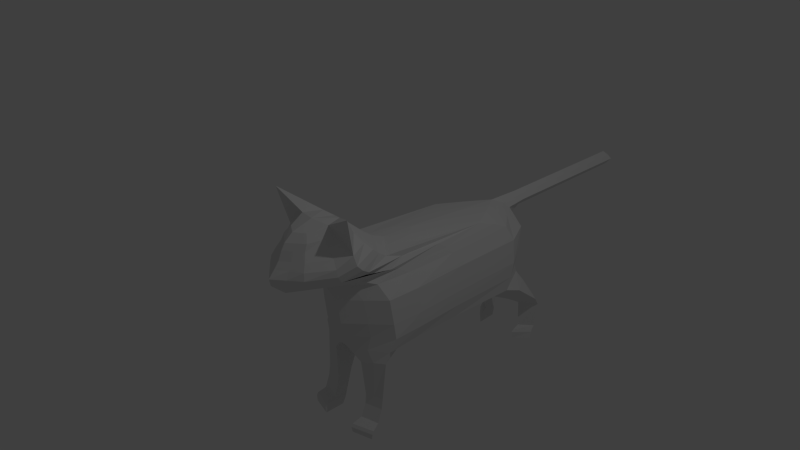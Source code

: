 # Source: gatinsky_V2.blend  (saved by Blender 2.76.0; exported with 4.5.12 LTS)
import bpy
from mathutils import Matrix  # noqa: F401  (used for matrix-valued properties, if any)

bpy.ops.wm.read_factory_settings(use_empty=True)
scene = bpy.context.scene
scene.name = 'Scene'

# ---- collections
col_collection_1 = bpy.data.collections.new('Collection 1'); scene.collection.children.link(col_collection_1)

# ---- materials (node trees are filled in below, after node groups)
mat_material = bpy.data.materials.new('Material')
mat_material.alpha_threshold = 0.0
mat_material.use_transparent_shadow = False
mat_material.roughness = 0.5

# ---- material node trees

# ---- world
world_material = bpy.data.worlds.new('Material'); scene.world = world_material
world_material.use_sun_shadow = False
world_material.sun_shadow_jitter_overblur = 0.0
world_material.cycles.sampling_method = 'MANUAL'
world_material.cycles.sample_map_resolution = 256

# ---- cameras
cam_camera = bpy.data.cameras.new('Camera')
cam_camera.clip_end = 100.0
cam_camera.lens = 35.0
cam_camera.sensor_width = 32.0
cam_camera.sensor_height = 18.0
cam_camera.ortho_scale = 7.314
cam_camera.dof.focus_distance = 0.0
cam_camera.dof.aperture_fstop = 128.0

# ---- lights
light_lamp = bpy.data.lights.new('Lamp', 'POINT')
light_lamp.transmission_factor = 0.0
light_lamp.cutoff_distance = 30.0
light_lamp.energy = 100.0
light_lamp.shadow_buffer_clip_start = 1.001
light_lamp.shadow_soft_size = 0.1
light_lamp.shadow_maximum_resolution = 0.006
light_lamp.use_absolute_resolution = True
light_lamp.cycles.use_multiple_importance_sampling = False

# ---- meshes
me_sphere = bpy.data.meshes.new('Sphere')
me_sphere.from_pydata([(0.1082, 2.759, -0.1851), (0.1549, -0.5228, 1.297), (0.4278, 1.683, 0.5543), (0.637, 2.204, -0.1852), (0.2472, -0.7677, 1.316), (0.4458, 0.8837, 0.5489), (0.6286, 1.101, -0.1852), (0.5762, 1.075, -0.597), (0.149, -1.018, 1.26), (0.3575, -0.6615, 0.5096), (0.6278, -0.1058, -0.1852), (0.588, -0.1535, -0.6039), (0.131, -0.5602, -0.1852), (0.05002, 2.762, 0.1761), (0.6067, 2.215, 0.1694), (0.6006, 1.093, 0.1694), (0.5914, -0.1387, 0.1694), (0.1225, -0.606, 0.1694), (0.4356, -0.254, 0.8761), (0.6259, -0.6696, 0.878), (0.3158, -1.215, 0.8761), (0.4057, -0.02095, 0.6874), (0.5622, -0.44, 0.6843), (0.3031, -1.198, 0.6788), (0.06339, -0.4358, -0.6073), (0.2503, 0.09736, -0.7716), (0.5738, -0.2128, -0.7596), (0.2521, -0.3569, -0.8122), (0.2769, -0.2692, -1.824), (0.5732, -0.4852, -1.823), (0.2769, -0.5673, -1.822), (0.284, -0.08896, -1.314), (0.2838, -0.3209, -1.316), (0.5461, -0.2555, -1.305), (0.2857, -0.1855, -1.653), (0.2856, -0.41, -1.651), (0.5489, -0.3482, -1.648), (0.2861, -0.3338, -1.467), (0.5453, -0.2781, -1.462), (0.2862, -0.1317, -1.469), (0.2693, -0.2334, -1.743), (0.2692, -0.5811, -1.741), (0.5854, -0.4854, -1.74), (0.2699, -0.5552, -1.699), (0.5824, -0.4622, -1.697), (0.27, -0.2175, -1.701), (0.1335, 2.665, 0.3693), (0.5174, 2.142, 0.3687), (0.5199, 1.056, 0.3688), (0.4443, -0.2027, 0.3687), (0.03296, -0.6936, 0.3685), (0.3954, 2.615, -0.1852), (0.1249, -0.4917, -0.404), (0.2192, 2.05, 0.5457), (0.4035, 2.619, 0.1695), (0.6284, 2.165, -0.4039), (0.2011, 0.2155, 0.684), (0.2824, 2.438, 0.3684), (0.1108, 2.708, -0.6046), (0.6116, 2.108, -0.6033), (0.348, 2.627, -0.596), (0.2262, 1.987, -0.7762), (0.2394, 2.774, -0.7578), (0.4219, 2.707, -0.7458), (0.5812, 2.438, -0.7543), (0.2893, 2.556, -1.08), (0.2968, 2.969, -1.07), (0.4471, 2.93, -1.073), (0.5771, 2.842, -1.076), (0.3038, 2.778, -1.222), (0.3102, 3.014, -1.212), (0.4404, 2.992, -1.216), (0.5529, 2.942, -1.22), (0.3161, 2.651, -1.818), (0.3189, 2.946, -1.81), (0.424, 2.923, -1.813), (0.5104, 2.853, -1.817), (0.3217, 2.777, -1.622), (0.5089, 2.93, -1.621), (0.3266, 2.998, -1.613), (0.4243, 2.977, -1.617), (0.3143, 2.641, -1.704), (0.3195, 2.972, -1.703), (0.4254, 2.94, -1.705), (0.517, 2.87, -1.708), (0.5115, 2.889, -1.674), (0.3187, 2.674, -1.672), (0.3237, 2.985, -1.667), (0.4244, 2.955, -1.67), (0.3052, -0.4422, 1.118), (0.6715, -0.833, 1.549), (0.2301, -1.117, 1.079), (0.6412, -0.08404, -0.404), (0.6469, 0.364, -0.1852), (0.5859, 0.3299, -0.584), (0.2154, -0.919, 1.258), (0.4667, 0.006135, 0.5079), (0.6129, 0.3409, 0.1694), (0.5204, -0.8967, 0.8768), (0.5064, -0.8138, 0.6698), (0.4917, 0.2898, 0.3687), (0.362, -0.8741, 1.103), (0.376, -0.3367, 0.9728), (0.6036, -0.7043, 1.024), (0.2833, -1.169, 0.9703), (0.6215, 1.088, -0.4038), (0.4529, -0.8778, 0.9825), (0.4663, -0.7363, 1.165), (0.4125, 0.2406, 0.5924), (0.6113, -0.5739, 0.7778), (0.4613, -0.3979, 0.5888), (0.4191, -0.1443, 0.7778), (0.3344, -1.229, 0.7776), (0.1113, 2.692, -0.404), (0.5298, -0.886, 0.7775), (0.217, -1.074, 1.169), (0.2891, -0.8973, 1.182), (0.3614, -0.7534, 1.204), (0.3691, 2.544, -0.4038), (0.6416, 0.3706, -0.4036), (2.128e-09, -0.4728, 1.26), (-0.1091, 2.759, -0.1851), (-0.1549, -0.5228, 1.297), (-0.4304, 1.695, 0.5489), (-0.6369, 2.204, -0.1852), (-0.2472, -0.7677, 1.316), (-0.448, 0.8882, 0.5433), (-0.6286, 1.101, -0.1852), (-0.5763, 1.075, -0.597), (-0.149, -1.018, 1.26), (-0.3573, -0.6617, 0.5095), (-0.6283, -0.1058, -0.1852), (2.128e-09, -1.111, 1.26), (9.919e-05, -1.271, 0.5029), (-0.1392, -0.5602, -0.1852), (-0.0684, -0.4358, -0.6073), (1.08e-09, -0.8229, 1.341), (-0.6037, 2.215, 0.1695), (-0.6005, 1.093, 0.1695), (-0.5921, -0.1387, 0.1694), (-0.1332, -0.6056, 0.1692), (1.313e-09, -0.02061, 0.8761), (-0.4356, -0.2613, 0.8761), (-0.6259, -0.6696, 0.878), (-0.3158, -1.215, 0.8761), (1.313e-09, -1.403, 0.8755), (2.594e-09, 0.3208, 0.6894), (-0.4057, -0.02375, 0.6874), (-0.5621, -0.4406, 0.6844), (-0.3031, -1.199, 0.6789), (1.771e-06, -1.468, 0.6788), (-0.0004263, 1.052, -0.7387), (-0.5814, -0.2292, -0.6039), (-0.2503, 0.09736, -0.7716), (-0.5738, -0.2128, -0.7596), (-0.2524, -0.3569, -0.8122), (-0.2769, -0.2692, -1.824), (-0.5732, -0.4852, -1.823), (-0.2769, -0.5673, -1.822), (-0.284, -0.08896, -1.314), (-0.2839, -0.3209, -1.316), (-0.5461, -0.2555, -1.305), (-0.2857, -0.1855, -1.653), (-0.2856, -0.41, -1.651), (-0.5489, -0.3482, -1.648), (-0.2861, -0.3338, -1.467), (-0.5453, -0.2781, -1.462), (-0.2862, -0.1317, -1.469), (-0.2693, -0.2334, -1.743), (-0.2692, -0.5811, -1.741), (-0.5854, -0.4854, -1.74), (-0.2699, -0.5552, -1.699), (-0.5824, -0.4622, -1.697), (-0.27, -0.2175, -1.701), (-0.5147, 2.128, 0.3741), (-0.5178, 1.052, 0.3739), (-0.4445, -0.2031, 0.3685), (-0.04671, -0.6736, 0.3595), (-0.3925, 2.615, -0.1852), (-0.3491, 2.627, -0.596), (-0.1282, -0.4917, -0.404), (-0.2207, 2.059, 0.5406), (-0.3622, 2.619, 0.1696), (-0.6284, 2.165, -0.4039), (-0.2011, 0.2155, 0.684), (-0.2779, 2.427, 0.3734), (-0.1125, 2.708, -0.6046), (-0.598, 2.101, -0.6033), (-0.2437, 1.987, -0.7762), (-0.257, 2.774, -0.7578), (-0.4393, 2.707, -0.7458), (-0.5987, 2.438, -0.7543), (-0.3079, 2.556, -1.08), (-0.3154, 2.969, -1.07), (-0.4657, 2.93, -1.073), (-0.5957, 2.842, -1.076), (-0.3223, 2.778, -1.222), (-0.3288, 3.014, -1.212), (-0.459, 2.992, -1.216), (-0.5715, 2.942, -1.22), (-0.3347, 2.651, -1.818), (-0.3375, 2.946, -1.81), (-0.4425, 2.923, -1.813), (-0.529, 2.853, -1.817), (-0.3403, 2.777, -1.622), (-0.5275, 2.93, -1.621), (-0.3452, 2.998, -1.613), (-0.4429, 2.977, -1.617), (-0.3329, 2.641, -1.704), (-0.3381, 2.972, -1.703), (-0.444, 2.94, -1.705), (-0.5355, 2.87, -1.708), (-0.5301, 2.889, -1.674), (-0.3373, 2.674, -1.672), (-0.3423, 2.985, -1.667), (-0.443, 2.955, -1.67), (1.313e-09, -0.258, 1.084), (-0.3052, -0.4425, 1.118), (-0.6715, -0.833, 1.549), (-0.2301, -1.117, 1.079), (1.313e-09, -1.284, 1.076), (-0.6414, -0.1023, -0.4104), (-0.6469, 0.364, -0.1852), (-0.586, 0.3299, -0.584), (-0.2154, -0.919, 1.258), (-0.4649, 0.05493, 0.4953), (-0.6129, 0.3408, 0.1694), (-0.5204, -0.8967, 0.8768), (-0.5054, -0.8444, 0.6757), (-0.493, 0.2859, 0.3705), (-0.362, -0.8741, 1.103), (1.313e-09, -0.129, 0.9703), (-0.376, -0.3367, 0.9728), (-0.6036, -0.7043, 1.024), (-0.2833, -1.169, 0.9703), (1.313e-09, -1.335, 0.9624), (-0.6215, 1.088, -0.4038), (-0.4529, -0.8778, 0.9825), (-0.4663, -0.7363, 1.165), (-0.4126, 0.2406, 0.5923), (1.313e-09, 0.1101, 0.7778), (-0.6113, -0.5739, 0.7778), (-0.4612, -0.3975, 0.5887), (-0.4191, -0.137, 0.7778), (-0.3344, -1.229, 0.7776), (1.313e-09, -1.49, 0.7776), (-0.1122, 2.692, -0.404), (-0.5297, -0.8865, 0.7776), (-0.217, -1.074, 1.169), (2.128e-09, -1.232, 1.161), (-0.2891, -0.8973, 1.182), (-0.3614, -0.7534, 1.204), (-0.3691, 2.544, -0.4038), (-0.6416, 0.3706, -0.4036), (-0.002517, 2.423, 0.527), (-0.1293, 2.659, 0.3739), (-0.04895, 2.762, 0.1761), (0.1249, 2.99, 0.3906), (-0.003865, 2.929, 0.5052), (0.0289, 2.989, 0.2758), (-0.1209, 2.988, 0.3941), (-0.03024, 2.989, 0.2759), (0.1215, 5.231, 0.3939), (-0.004959, 5.179, 0.504), (0.02943, 5.224, 0.2869), (-0.1164, 5.228, 0.3983), (-0.03074, 5.224, 0.287), (-4.412e-05, 0.7952, 0.6667), (0.3422, 0.6146, 0.6386), (0.1583, 0.6422, 0.6675), (-0.3423, 0.6148, 0.6385), (-0.1583, 0.6424, 0.6674), (0.07812, 2.579, 0.4531), (0.4726, 1.945, 0.4649), (0.4785, 0.9858, 0.4651), (0.3721, -0.407, 0.4618), (0.002127, -0.8334, 0.4617), (0.2488, 2.283, 0.459), (0.448, 0.1445, 0.4618), (0.0677, 2.958, 0.455), (0.06734, 5.203, 0.458), (-0.3618, -0.4475, 0.4607), (0.3794, -0.333, -0.1852), (0.07451, -1.065, 1.26), (0.1788, -0.9665, 0.5062), (0.357, -0.3723, 0.1694), (0.1579, -1.309, 0.8758), (0.1515, -1.333, 0.6788), (0.4129, -0.2849, -0.7859), (0.425, -0.5263, -1.823), (0.415, -0.2882, -1.311), (0.4173, -0.3791, -1.649), (0.4157, -0.306, -1.465), (0.4273, -0.5332, -1.741), (0.4262, -0.5087, -1.698), (0.2386, -0.4481, 0.3686), (0.3831, -0.2879, -0.404), (0.115, -1.2, 1.078), (0.1416, -1.252, 0.9663), (0.1672, -1.359, 0.7776), (0.1085, -1.153, 1.165), (0.3382, -0.3137, -0.6056), (0.1871, -0.6202, 0.4617), (-0.3838, -0.333, -0.1852), (-0.3626, -0.3721, 0.1693), (-0.4131, -0.2849, -0.7859), (-0.425, -0.5263, -1.823), (-0.415, -0.2882, -1.311), (-0.4173, -0.3791, -1.649), (-0.4157, -0.306, -1.465), (-0.4273, -0.5332, -1.741), (-0.4262, -0.5087, -1.698), (-0.2456, -0.4384, 0.364), (-0.3848, -0.297, -0.4072), (-0.3374, -0.3515, -0.6056), (-0.598, 2.101, -0.6033)], [(108, 239), (276, 281), (187, 315)], [(231, 216, 89, 102), (300, 115, 8, 283), (118, 113, 0, 51), (120, 136, 1), (105, 55, 3, 6), (274, 273, 2, 5), (1, 136, 4), (278, 274, 5, 96), (119, 105, 6, 93), (4, 136, 8, 95), (302, 275, 9, 284), (296, 92, 10, 282), (8, 136, 132, 283), (107, 90, 4, 117), (90, 89, 1, 4), (282, 10, 16, 285), (93, 6, 15, 97), (6, 3, 14, 15), (51, 0, 13, 54), (109, 111, 18, 19), (114, 109, 19, 98), (299, 112, 20, 286), (11, 94, 119, 92), (269, 267, 146, 56), (284, 9, 23, 287), (5, 2, 268, 21, 22, 108), (41, 40, 28, 30), (29, 289, 30, 28), (293, 41, 30, 289), (40, 42, 29, 28), (25, 26, 33, 31), (288, 27, 32, 290), (27, 25, 31, 32), (39, 38, 36, 34), (292, 37, 35, 291), (37, 39, 34, 35), (32, 31, 39, 37), (290, 32, 37, 292), (31, 33, 38, 39), (45, 44, 42, 40), (294, 43, 41, 293), (43, 45, 40, 41), (35, 34, 45, 43), (291, 35, 43, 294), (34, 36, 44, 45), (285, 16, 49, 295), (97, 15, 48, 100), (15, 14, 47, 48), (54, 13, 46, 57), (14, 54, 57, 47), (268, 269, 56, 21), (56, 146, 240, 111, 21), (3, 51, 54, 14), (55, 118, 51, 3), (273, 277, 53, 2), (94, 7, 105, 119), (62, 63, 67, 66), (68, 65, 69, 72), (63, 64, 68, 67), (64, 61, 65, 68), (61, 62, 66, 65), (84, 81, 73, 76), (65, 66, 70, 69), (66, 67, 71, 70), (67, 68, 72, 71), (74, 75, 76, 73), (81, 82, 74, 73), (82, 83, 75, 74), (83, 84, 76, 75), (71, 72, 78, 80), (70, 71, 80, 79), (69, 70, 79, 77), (72, 69, 77, 78), (88, 85, 84, 83), (87, 88, 83, 82), (86, 87, 82, 81), (85, 86, 81, 84), (78, 77, 86, 85), (77, 79, 87, 86), (79, 80, 88, 87), (80, 78, 85, 88), (18, 141, 231, 102), (103, 102, 89, 90), (103, 90, 107), (298, 104, 91, 297), (104, 106, 101, 91), (16, 97, 100, 49), (23, 9, 99), (112, 114, 98, 20), (10, 93, 97, 16), (115, 116, 95, 8), (92, 119, 93, 10), (275, 278, 96, 9), (20, 98, 106, 104), (240, 141, 18, 111), (286, 20, 104, 298), (98, 19, 103, 106), (19, 18, 102, 103), (106, 103, 107, 101), (116, 117, 4, 95), (23, 99, 114, 112), (22, 99, 110, 108), (108, 110, 96, 5), (287, 23, 112, 299), (99, 22, 109, 114), (22, 21, 111, 109), (101, 107, 117, 116), (91, 101, 116, 115), (297, 91, 115, 300), (89, 216, 120, 1), (231, 232, 217, 216), (249, 132, 129, 248), (252, 178, 121, 246), (120, 122, 136), (236, 127, 124, 183), (175, 126, 123, 174), (122, 125, 136), (229, 225, 126, 175), (253, 222, 127, 236), (125, 224, 129, 136), (276, 133, 130, 281, 176, 312, 177, 50), (313, 303, 131, 221), (129, 132, 136), (238, 251, 125, 218), (218, 125, 122, 217), (303, 304, 139, 131), (222, 226, 138, 127), (127, 138, 137, 124), (241, 143, 142, 243), (247, 227, 143, 241), (245, 145, 144, 244), (271, 184, 146, 267), (133, 150, 149, 130), (126, 239, 148, 147, 270, 123), (169, 158, 156, 168), (157, 156, 158, 306), (310, 306, 158, 169), (168, 156, 157, 170), (153, 159, 161, 154), (305, 307, 160, 155), (155, 160, 159, 153), (167, 162, 164, 166), (309, 308, 163, 165), (165, 163, 162, 167), (160, 165, 167, 159), (307, 309, 165, 160), (159, 167, 166, 161), (173, 168, 170, 172), (311, 310, 169, 171), (171, 169, 168, 173), (163, 171, 173, 162), (308, 311, 171, 163), (162, 173, 172, 164), (304, 312, 176, 139), (226, 229, 175, 138), (138, 175, 174, 137), (137, 174, 185, 182), (270, 147, 184, 271), (184, 147, 243, 240, 146), (124, 137, 182, 178), (183, 124, 178, 252), (174, 123, 181, 185), (223, 253, 236, 128), (189, 193, 194, 190), (195, 199, 196, 192), (190, 194, 195, 191), (191, 195, 192, 188), (188, 192, 193, 189), (211, 203, 200, 208), (192, 196, 197, 193), (193, 197, 198, 194), (194, 198, 199, 195), (201, 200, 203, 202), (208, 200, 201, 209), (209, 201, 202, 210), (210, 202, 203, 211), (198, 207, 205, 199), (197, 206, 207, 198), (196, 204, 206, 197), (199, 205, 204, 196), (215, 210, 211, 212), (214, 209, 210, 215), (213, 208, 209, 214), (212, 211, 208, 213), (205, 212, 213, 204), (204, 213, 214, 206), (206, 214, 215, 207), (207, 215, 212, 205), (142, 232, 231, 141), (233, 218, 217, 232), (233, 238, 218), (235, 220, 219, 234), (234, 219, 230, 237), (139, 176, 229, 226), (149, 228, 130), (244, 144, 227, 247), (131, 139, 226, 222), (248, 129, 224, 250), (221, 131, 222, 253), (176, 281, 130, 225, 229), (144, 234, 237, 227), (240, 243, 142, 141), (145, 235, 234, 144), (227, 237, 233, 143), (143, 233, 232, 142), (237, 230, 238, 233), (250, 224, 125, 251), (149, 244, 247, 228), (148, 239, 242, 228), (239, 126, 225, 242), (150, 245, 244, 149), (228, 247, 241, 148), (148, 241, 243, 147), (230, 250, 251, 238), (219, 248, 250, 230), (220, 249, 248, 219), (217, 122, 120, 216), (59, 7, 151), (7, 94, 11, 151), (24, 151, 25, 27), (301, 24, 27, 288), (151, 11, 26, 25), (59, 151, 61, 64), (151, 58, 62, 61), (58, 60, 63, 62), (60, 59, 64, 63), (301, 11, 92, 296), (59, 60, 118, 55), (7, 59, 55, 105), (60, 58, 113, 118), (187, 151, 128), (128, 151, 152, 223), (152, 221, 253, 223), (135, 155, 153, 151), (314, 305, 155, 135), (151, 153, 154, 152), (187, 191, 188, 151), (151, 188, 189, 186), (186, 189, 190, 179), (179, 190, 191, 187), (314, 313, 221, 152), (187, 183, 252, 179), (128, 236, 183, 187), (179, 252, 246, 186), (58, 151, 186), (113, 58, 186, 246), (0, 113, 246, 121), (279, 257, 262, 280), (255, 254, 258, 260), (256, 255, 260, 261), (263, 280, 262, 264, 266, 265), (261, 260, 265, 266), (257, 259, 264, 262), (259, 261, 266, 264), (260, 258, 263, 265), (123, 270, 271, 181), (2, 53, 269, 268), (130, 228, 242, 225), (9, 96, 99), (258, 279, 280, 263), (49, 100, 278, 275), (47, 57, 277, 273), (295, 49, 275, 302), (100, 48, 274, 278), (48, 47, 273, 274), (57, 46, 272, 277), (24, 135, 151), (180, 135, 24, 52), (12, 134, 180, 52), (17, 140, 134, 12), (50, 177, 140, 17), (277, 272, 254, 53), (185, 181, 254, 255), (178, 182, 256, 121), (182, 185, 255, 256), (272, 46, 257, 279), (256, 13, 0, 121), (13, 256, 261, 259), (46, 13, 259, 257), (181, 271, 267, 254), (53, 254, 267, 269), (254, 272, 279, 258), (50, 295, 302, 276), (24, 301, 296, 52), (11, 301, 288, 26), (220, 297, 300, 249), (150, 287, 299, 245), (145, 286, 298, 235), (235, 298, 297, 220), (17, 285, 295, 50), (36, 291, 294, 44), (44, 294, 293, 42), (33, 290, 292, 38), (38, 292, 291, 36), (26, 288, 290, 33), (42, 293, 289, 29), (133, 284, 287, 150), (245, 299, 286, 145), (12, 282, 285, 17), (52, 296, 282, 12), (276, 302, 284, 133), (249, 300, 283, 132), (135, 180, 313, 314), (152, 154, 305, 314), (140, 177, 312, 304), (164, 172, 311, 308), (172, 170, 310, 311), (161, 166, 309, 307), (166, 164, 308, 309), (154, 161, 307, 305), (170, 157, 306, 310), (134, 140, 304, 303), (180, 134, 303, 313)])
_uv = me_sphere.uv_layers.new(name='UVMap')
_uv.uv.foreach_set('vector', [0.217, 0.2635, 0.1963, 0.262, 0.1768, 0.2297, 0.1945, 0.22, 0.09721, 0.2348, 0.1114, 0.2258, 0.1172, 0.2399, 0.1132, 0.2442, 0.5637, 0.1503, 0.5905, 0.1443, 0.5973, 0.1686, 0.5659, 0.1703, 0.1691, 0.2607, 0.1387, 0.2566, 0.1652, 0.2458, 0.4296, 0.1193, 0.5261, 0.1486, 0.5254, 0.1661, 0.4234, 0.1408, 0.3901, 0.2072, 0.4929, 0.2227, 0.4641, 0.2279, 0.3751, 0.2146, 0.1652, 0.2458, 0.1387, 0.2566, 0.1486, 0.2328, 0.2895, 0.1741, 0.3901, 0.2072, 0.3751, 0.2146, 0.2676, 0.1734, 0.3618, 0.09422, 0.4296, 0.1193, 0.4234, 0.1408, 0.3512, 0.114, 0.1486, 0.2328, 0.1387, 0.2566, 0.1172, 0.2399, 0.1304, 0.2339, 0.1841, 0.1091, 0.2183, 0.1382, 0.1795, 0.1363, 0.1281, 0.117, 0.3009, 0.05438, 0.3229, 0.07526, 0.3091, 0.09055, 0.2813, 0.0678, 0.1172, 0.2399, 0.1387, 0.2566, 0.1057, 0.256, 0.1132, 0.2442, 0.1487, 0.2188, 0.1479, 0.2215, 0.1486, 0.2328, 0.1457, 0.2223, 0.1479, 0.2215, 0.1768, 0.2297, 0.1652, 0.2458, 0.1486, 0.2328, 0.2813, 0.0678, 0.3091, 0.09055, 0.2834, 0.1205, 0.2485, 0.09915, 0.3512, 0.114, 0.4234, 0.1408, 0.4116, 0.1759, 0.3316, 0.1479, 0.4234, 0.1408, 0.5254, 0.1661, 0.5212, 0.1972, 0.4116, 0.1759, 0.5659, 0.1703, 0.5973, 0.1686, 0.6022, 0.2111, 0.5619, 0.2033, 0.1796, 0.1881, 0.228, 0.2074, 0.2086, 0.2108, 0.1676, 0.1955, 0.1466, 0.1775, 0.1796, 0.1881, 0.1676, 0.1955, 0.1433, 0.1884, 0.06129, 0.1681, 0.09617, 0.1704, 0.09625, 0.1841, 0.067, 0.1883, 0.3268, 0.05875, 0.3663, 0.0757, 0.3618, 0.09422, 0.3229, 0.07526, 0.3386, 0.2496, 0.3564, 0.2718, 0.2915, 0.2662, 0.2799, 0.2366, 0.1281, 0.117, 0.1795, 0.1363, 0.09791, 0.1555, 0.06425, 0.1484, 0.3751, 0.2146, 0.4641, 0.2279, 0.3383, 0.2243, 0.2502, 0.2043, 0.1982, 0.1832, 0.291, 0.1985, 0.933, 0.3954, 0.9492, 0.346, 0.956, 0.2934, 0.9345, 0.3835, 0.9674, 0.4043, 0.9553, 0.3872, 0.9345, 0.3835, 0.956, 0.2934, 0.9512, 0.4029, 0.933, 0.3954, 0.9345, 0.3835, 0.9553, 0.3872, 0.9492, 0.346, 0.9645, 0.4142, 0.9674, 0.4043, 0.956, 0.2934, 0.969, 0.5866, 0.9208, 0.6633, 0.9308, 0.5035, 0.9366, 0.5097, 0.9208, 0.5923, 0.9537, 0.553, 0.9422, 0.492, 0.9371, 0.4943, 0.9537, 0.553, 0.969, 0.5866, 0.9366, 0.5097, 0.9422, 0.492, 0.9363, 0.474, 0.9398, 0.4709, 0.9482, 0.4402, 0.9378, 0.4342, 0.941, 0.4675, 0.942, 0.4625, 0.9411, 0.4268, 0.9459, 0.434, 0.942, 0.4625, 0.9363, 0.474, 0.9378, 0.4342, 0.9411, 0.4268, 0.9422, 0.492, 0.9366, 0.5097, 0.9363, 0.474, 0.942, 0.4625, 0.9371, 0.4943, 0.9422, 0.492, 0.942, 0.4625, 0.941, 0.4675, 0.9366, 0.5097, 0.9308, 0.5035, 0.9398, 0.4709, 0.9363, 0.474, 0.9432, 0.3953, 0.9592, 0.4245, 0.9645, 0.4142, 0.9492, 0.346, 0.9501, 0.4136, 0.9355, 0.406, 0.933, 0.3954, 0.9512, 0.4029, 0.9355, 0.406, 0.9432, 0.3953, 0.9492, 0.346, 0.933, 0.3954, 0.9411, 0.4268, 0.9378, 0.4342, 0.9432, 0.3953, 0.9355, 0.406, 0.9459, 0.434, 0.9411, 0.4268, 0.9355, 0.406, 0.9501, 0.4136, 0.9378, 0.4342, 0.9482, 0.4402, 0.9592, 0.4245, 0.9432, 0.3953, 0.2485, 0.09915, 0.2834, 0.1205, 0.2552, 0.1384, 0.2152, 0.1114, 0.3316, 0.1479, 0.4116, 0.1759, 0.4014, 0.1977, 0.3131, 0.1704, 0.4116, 0.1759, 0.5212, 0.1972, 0.513, 0.2158, 0.4014, 0.1977, 0.5619, 0.2033, 0.6022, 0.2111, 0.5816, 0.2344, 0.5487, 0.2301, 0.5212, 0.1972, 0.5619, 0.2033, 0.5487, 0.2301, 0.513, 0.2158, 0.3383, 0.2243, 0.3386, 0.2496, 0.2799, 0.2366, 0.2502, 0.2043, 0.2799, 0.2366, 0.2915, 0.2662, 0.2593, 0.2638, 0.228, 0.2074, 0.2502, 0.2043, 0.5254, 0.1661, 0.5659, 0.1703, 0.5619, 0.2033, 0.5212, 0.1972, 0.5261, 0.1486, 0.5637, 0.1503, 0.5659, 0.1703, 0.5254, 0.1661, 0.4929, 0.2227, 0.5314, 0.2418, 0.5054, 0.2502, 0.4641, 0.2279, 0.3663, 0.0757, 0.4354, 0.09988, 0.4296, 0.1193, 0.3618, 0.09422, 0.6658, 0.6033, 0.6117, 0.6679, 0.6682, 0.5688, 0.668, 0.5637, 0.6643, 0.5754, 0.6564, 0.5722, 0.6759, 0.5424, 0.6822, 0.5502, 0.6117, 0.6679, 0.6117, 0.5897, 0.6643, 0.5754, 0.6682, 0.5688, 0.6117, 0.5897, 0.6375, 0.537, 0.6564, 0.5722, 0.6643, 0.5754, 0.6375, 0.537, 0.6658, 0.6033, 0.668, 0.5637, 0.6564, 0.5722, 0.7331, 0.4094, 0.7897, 0.3333, 0.8127, 0.2934, 0.7457, 0.387, 0.6564, 0.5722, 0.668, 0.5637, 0.6735, 0.5417, 0.6759, 0.5424, 0.668, 0.5637, 0.6682, 0.5688, 0.6772, 0.5481, 0.6735, 0.5417, 0.6682, 0.5688, 0.6643, 0.5754, 0.6822, 0.5502, 0.6772, 0.5481, 0.7727, 0.4082, 0.7567, 0.4041, 0.7457, 0.387, 0.8127, 0.2934, 0.7897, 0.3333, 0.7601, 0.4328, 0.7727, 0.4082, 0.8127, 0.2934, 0.7601, 0.4328, 0.7445, 0.4269, 0.7567, 0.4041, 0.7727, 0.4082, 0.7445, 0.4269, 0.7331, 0.4094, 0.7457, 0.387, 0.7567, 0.4041, 0.6772, 0.5481, 0.6822, 0.5502, 0.7323, 0.4525, 0.7314, 0.4492, 0.6735, 0.5417, 0.6772, 0.5481, 0.7314, 0.4492, 0.7248, 0.4514, 0.6759, 0.5424, 0.6735, 0.5417, 0.7248, 0.4514, 0.7344, 0.4327, 0.6822, 0.5502, 0.6759, 0.5424, 0.7344, 0.4327, 0.7323, 0.4525, 0.7389, 0.4389, 0.7328, 0.4329, 0.7331, 0.4094, 0.7445, 0.4269, 0.7407, 0.4462, 0.7389, 0.4389, 0.7445, 0.4269, 0.7601, 0.4328, 0.7662, 0.3729, 0.7407, 0.4462, 0.7601, 0.4328, 0.7897, 0.3333, 0.7328, 0.4329, 0.7662, 0.3729, 0.7897, 0.3333, 0.7331, 0.4094, 0.7323, 0.4525, 0.7344, 0.4327, 0.7662, 0.3729, 0.7328, 0.4329, 0.7344, 0.4327, 0.7248, 0.4514, 0.7407, 0.4462, 0.7662, 0.3729, 0.7248, 0.4514, 0.7314, 0.4492, 0.7389, 0.4389, 0.7407, 0.4462, 0.7314, 0.4492, 0.7323, 0.4525, 0.7328, 0.4329, 0.7389, 0.4389, 0.2086, 0.2108, 0.2363, 0.2639, 0.217, 0.2635, 0.1945, 0.22, 0.1607, 0.2089, 0.1945, 0.22, 0.1768, 0.2297, 0.1479, 0.2215, 0.1607, 0.2089, 0.1479, 0.2215, 0.1487, 0.2188, 0.07519, 0.206, 0.0996, 0.1986, 0.1042, 0.2155, 0.08555, 0.2246, 0.0996, 0.1986, 0.1401, 0.2012, 0.1358, 0.2149, 0.1042, 0.2155, 0.2834, 0.1205, 0.3316, 0.1479, 0.3131, 0.1704, 0.2552, 0.1384, 0.09791, 0.1555, 0.1795, 0.1363, 0.1565, 0.165, 0.09617, 0.1704, 0.1466, 0.1775, 0.1433, 0.1884, 0.09625, 0.1841, 0.3091, 0.09055, 0.3512, 0.114, 0.3316, 0.1479, 0.2834, 0.1205, 0.1114, 0.2258, 0.1326, 0.2241, 0.1304, 0.2339, 0.1172, 0.2399, 0.3229, 0.07526, 0.3618, 0.09422, 0.3512, 0.114, 0.3091, 0.09055, 0.2183, 0.1382, 0.2895, 0.1741, 0.2676, 0.1734, 0.1795, 0.1363, 0.09625, 0.1841, 0.1433, 0.1884, 0.1401, 0.2012, 0.0996, 0.1986, 0.2593, 0.2638, 0.2363, 0.2639, 0.2086, 0.2108, 0.228, 0.2074, 0.067, 0.1883, 0.09625, 0.1841, 0.0996, 0.1986, 0.07519, 0.206, 0.1433, 0.1884, 0.1676, 0.1955, 0.1607, 0.2089, 0.1401, 0.2012, 0.1676, 0.1955, 0.2086, 0.2108, 0.1945, 0.22, 0.1607, 0.2089, 0.1401, 0.2012, 0.1607, 0.2089, 0.1487, 0.2188, 0.1358, 0.2149, 0.1326, 0.2241, 0.1457, 0.2223, 0.1486, 0.2328, 0.1304, 0.2339, 0.09791, 0.1555, 0.1565, 0.165, 0.1466, 0.1775, 0.09617, 0.1704, 0.1982, 0.1832, 0.1565, 0.165, 0.2107, 0.1694, 0.291, 0.1985, 0.291, 0.1985, 0.2107, 0.1694, 0.2676, 0.1734, 0.3751, 0.2146, 0.06425, 0.1484, 0.09791, 0.1555, 0.09617, 0.1704, 0.06129, 0.1681, 0.1565, 0.165, 0.1982, 0.1832, 0.1796, 0.1881, 0.1466, 0.1775, 0.1982, 0.1832, 0.2502, 0.2043, 0.228, 0.2074, 0.1796, 0.1881, 0.1358, 0.2149, 0.1487, 0.2188, 0.1457, 0.2223, 0.1326, 0.2241, 0.1042, 0.2155, 0.1358, 0.2149, 0.1326, 0.2241, 0.1114, 0.2258, 0.08555, 0.2246, 0.1042, 0.2155, 0.1114, 0.2258, 0.09721, 0.2348, 0.1768, 0.2297, 0.1963, 0.262, 0.1691, 0.2607, 0.1652, 0.2458, 0.2072, 0.294, 0.1821, 0.3364, 0.1648, 0.3255, 0.1865, 0.2941, 0.06599, 0.3093, 0.08855, 0.2988, 0.1052, 0.3148, 0.09939, 0.328, 0.5505, 0.4328, 0.554, 0.4101, 0.5897, 0.4101, 0.5818, 0.4403, 0.1589, 0.2934, 0.154, 0.3084, 0.1265, 0.2956, 0.406, 0.4526, 0.402, 0.4302, 0.5098, 0.4137, 0.5096, 0.4325, 0.3844, 0.3705, 0.3617, 0.3521, 0.4519, 0.345, 0.4977, 0.3612, 0.154, 0.3084, 0.1365, 0.3211, 0.1265, 0.2956, 0.2946, 0.3901, 0.2597, 0.3844, 0.3617, 0.3521, 0.3844, 0.3705, 0.3357, 0.4702, 0.3273, 0.4495, 0.402, 0.4302, 0.406, 0.4526, 0.1365, 0.3211, 0.1181, 0.3201, 0.1052, 0.3148, 0.1265, 0.2956, 0.121, 0.4636, 0.0536, 0.4391, 0.161, 0.417, 0.1936, 0.4175, 0.2351, 0.4167, 0.196, 0.4408, 0.1577, 0.4694, 0.1464, 0.4782, 0.2712, 0.5015, 0.2549, 0.4863, 0.2834, 0.468, 0.294, 0.4855, 0.1052, 0.3148, 0.08855, 0.2988, 0.1265, 0.2956, 0.1362, 0.3352, 0.1333, 0.3316, 0.1365, 0.3211, 0.1354, 0.3323, 0.1354, 0.3323, 0.1365, 0.3211, 0.154, 0.3084, 0.1648, 0.3255, 0.2549, 0.4863, 0.2262, 0.4543, 0.2614, 0.4365, 0.2834, 0.468, 0.3273, 0.4495, 0.3113, 0.414, 0.3934, 0.3937, 0.402, 0.4302, 0.402, 0.4302, 0.3934, 0.3937, 0.5068, 0.381, 0.5098, 0.4137, 0.1651, 0.3681, 0.1538, 0.3594, 0.1949, 0.3466, 0.2155, 0.3509, 0.1323, 0.3747, 0.1297, 0.3643, 0.1538, 0.3594, 0.1651, 0.3681, 0.0108, 0.3825, 0.02419, 0.3581, 0.08469, 0.3666, 0.08406, 0.379, 0.3276, 0.3143, 0.2684, 0.3242, 0.2815, 0.2952, 0.3467, 0.2934, 0.0536, 0.4391, 0.01891, 0.4042, 0.08461, 0.3926, 0.161, 0.417, 0.3617, 0.3521, 0.2777, 0.3615, 0.1828, 0.3759, 0.2367, 0.3549, 0.3257, 0.3393, 0.4519, 0.345, 0.1429, 0.6796, 0.148, 0.6687, 0.1777, 0.5809, 0.1555, 0.6291, 0.1091, 0.6688, 0.1777, 0.5809, 0.148, 0.6687, 0.1284, 0.6608, 0.1236, 0.6762, 0.1284, 0.6608, 0.148, 0.6687, 0.1429, 0.6796, 0.1555, 0.6291, 0.1777, 0.5809, 0.1091, 0.6688, 0.1063, 0.6787, 0.0108, 0.8224, 0.07913, 0.7745, 0.08735, 0.7723, 0.0108, 0.913, 0.04855, 0.8528, 0.08688, 0.7611, 0.08378, 0.7564, 0.04163, 0.8021, 0.04163, 0.8021, 0.08378, 0.7564, 0.07913, 0.7745, 0.0108, 0.8224, 0.09831, 0.7444, 0.1183, 0.7098, 0.1062, 0.7094, 0.09702, 0.7399, 0.09781, 0.7363, 0.1115, 0.7053, 0.1194, 0.7019, 0.09961, 0.7316, 0.09961, 0.7316, 0.1194, 0.7019, 0.1183, 0.7098, 0.09831, 0.7444, 0.08378, 0.7564, 0.09961, 0.7316, 0.09831, 0.7444, 0.07913, 0.7745, 0.08688, 0.7611, 0.09781, 0.7363, 0.09961, 0.7316, 0.08378, 0.7564, 0.07913, 0.7745, 0.09831, 0.7444, 0.09702, 0.7399, 0.08735, 0.7723, 0.1344, 0.674, 0.1555, 0.6291, 0.1063, 0.6787, 0.1053, 0.6903, 0.1187, 0.6859, 0.1236, 0.6762, 0.1429, 0.6796, 0.1352, 0.6872, 0.1352, 0.6872, 0.1429, 0.6796, 0.1555, 0.6291, 0.1344, 0.674, 0.1194, 0.7019, 0.1352, 0.6872, 0.1344, 0.674, 0.1183, 0.7098, 0.1115, 0.7053, 0.1187, 0.6859, 0.1352, 0.6872, 0.1194, 0.7019, 0.1183, 0.7098, 0.1344, 0.674, 0.1053, 0.6903, 0.1062, 0.7094, 0.2262, 0.4543, 0.196, 0.4408, 0.2351, 0.4167, 0.2614, 0.4365, 0.3113, 0.414, 0.2946, 0.3901, 0.3844, 0.3705, 0.3934, 0.3937, 0.3934, 0.3937, 0.3844, 0.3705, 0.4977, 0.3612, 0.5068, 0.381, 0.5068, 0.381, 0.4977, 0.3612, 0.5346, 0.3466, 0.5517, 0.3732, 0.3257, 0.3393, 0.2367, 0.3549, 0.2684, 0.3242, 0.3276, 0.3143, 0.2684, 0.3242, 0.2367, 0.3549, 0.2155, 0.3509, 0.2492, 0.2959, 0.2815, 0.2952, 0.5098, 0.4137, 0.5068, 0.381, 0.5517, 0.3732, 0.554, 0.4101, 0.5096, 0.4325, 0.5098, 0.4137, 0.554, 0.4101, 0.5505, 0.4328, 0.4977, 0.3612, 0.4519, 0.345, 0.4941, 0.3258, 0.5346, 0.3466, 0.3382, 0.489, 0.3357, 0.4702, 0.406, 0.4526, 0.4096, 0.4728, 0.8447, 0.6364, 0.8601, 0.5999, 0.8576, 0.6044, 0.8649, 0.7182, 0.8583, 0.612, 0.8532, 0.5815, 0.8624, 0.5773, 0.8668, 0.6126, 0.8649, 0.7182, 0.8576, 0.6044, 0.8583, 0.612, 0.8992, 0.648, 0.8992, 0.648, 0.8583, 0.612, 0.8668, 0.6126, 0.8992, 0.5894, 0.8992, 0.5894, 0.8668, 0.6126, 0.8601, 0.5999, 0.8447, 0.6364, 0.8694, 0.4326, 0.8679, 0.4069, 0.8488, 0.2934, 0.852, 0.3393, 0.8668, 0.6126, 0.8624, 0.5773, 0.8649, 0.5777, 0.8601, 0.5999, 0.8601, 0.5999, 0.8649, 0.5777, 0.8587, 0.5818, 0.8576, 0.6044, 0.8576, 0.6044, 0.8587, 0.5818, 0.8532, 0.5815, 0.8583, 0.612, 0.8343, 0.4141, 0.8488, 0.2934, 0.8679, 0.4069, 0.8505, 0.4175, 0.852, 0.3393, 0.8488, 0.2934, 0.8343, 0.4141, 0.8348, 0.4418, 0.8348, 0.4418, 0.8343, 0.4141, 0.8505, 0.4175, 0.8515, 0.4433, 0.8515, 0.4433, 0.8505, 0.4175, 0.8679, 0.4069, 0.8694, 0.4326, 0.8587, 0.5818, 0.8535, 0.4691, 0.8512, 0.4717, 0.8532, 0.5815, 0.8649, 0.5777, 0.8584, 0.474, 0.8535, 0.4691, 0.8587, 0.5818, 0.8624, 0.5773, 0.858, 0.453, 0.8584, 0.474, 0.8649, 0.5777, 0.8532, 0.5815, 0.8512, 0.4717, 0.858, 0.453, 0.8624, 0.5773, 0.8512, 0.4565, 0.8515, 0.4433, 0.8694, 0.4326, 0.8593, 0.4538, 0.8464, 0.4623, 0.8348, 0.4418, 0.8515, 0.4433, 0.8512, 0.4565, 0.8557, 0.3853, 0.852, 0.3393, 0.8348, 0.4418, 0.8464, 0.4623, 0.8593, 0.4538, 0.8694, 0.4326, 0.852, 0.3393, 0.8557, 0.3853, 0.8512, 0.4717, 0.8593, 0.4538, 0.8557, 0.3853, 0.858, 0.453, 0.858, 0.453, 0.8557, 0.3853, 0.8464, 0.4623, 0.8584, 0.474, 0.8584, 0.474, 0.8464, 0.4623, 0.8512, 0.4565, 0.8535, 0.4691, 0.8535, 0.4691, 0.8512, 0.4565, 0.8593, 0.4538, 0.8512, 0.4717, 0.1949, 0.3466, 0.1821, 0.3364, 0.2072, 0.294, 0.2264, 0.2947, 0.1477, 0.3456, 0.1354, 0.3323, 0.1648, 0.3255, 0.1821, 0.3364, 0.1477, 0.3456, 0.1362, 0.3352, 0.1354, 0.3323, 0.03757, 0.3394, 0.05191, 0.3211, 0.09235, 0.3376, 0.08812, 0.3534, 0.08812, 0.3534, 0.09235, 0.3376, 0.1233, 0.3387, 0.1271, 0.3521, 0.2614, 0.4365, 0.2351, 0.4167, 0.2946, 0.3901, 0.3113, 0.414, 0.08461, 0.3926, 0.1375, 0.3863, 0.161, 0.417, 0.08406, 0.379, 0.08469, 0.3666, 0.1297, 0.3643, 0.1323, 0.3747, 0.2834, 0.468, 0.2614, 0.4365, 0.3113, 0.414, 0.3273, 0.4495, 0.09939, 0.328, 0.1052, 0.3148, 0.1181, 0.3201, 0.1204, 0.3296, 0.294, 0.4855, 0.2834, 0.468, 0.3273, 0.4495, 0.3357, 0.4702, 0.2351, 0.4167, 0.1936, 0.4175, 0.161, 0.417, 0.2597, 0.3844, 0.2946, 0.3901, 0.08469, 0.3666, 0.08812, 0.3534, 0.1271, 0.3521, 0.1297, 0.3643, 0.2492, 0.2959, 0.2155, 0.3509, 0.1949, 0.3466, 0.2264, 0.2947, 0.02419, 0.3581, 0.03757, 0.3394, 0.08812, 0.3534, 0.08469, 0.3666, 0.1297, 0.3643, 0.1271, 0.3521, 0.1477, 0.3456, 0.1538, 0.3594, 0.1538, 0.3594, 0.1477, 0.3456, 0.1821, 0.3364, 0.1949, 0.3466, 0.1271, 0.3521, 0.1233, 0.3387, 0.1362, 0.3352, 0.1477, 0.3456, 0.1204, 0.3296, 0.1181, 0.3201, 0.1365, 0.3211, 0.1333, 0.3316, 0.08461, 0.3926, 0.08406, 0.379, 0.1323, 0.3747, 0.1375, 0.3863, 0.1828, 0.3759, 0.2777, 0.3615, 0.1938, 0.3922, 0.1375, 0.3863, 0.2777, 0.3615, 0.3617, 0.3521, 0.2597, 0.3844, 0.1938, 0.3922, 0.01891, 0.4042, 0.0108, 0.3825, 0.08406, 0.379, 0.08461, 0.3926, 0.1375, 0.3863, 0.1323, 0.3747, 0.1651, 0.3681, 0.1828, 0.3759, 0.1828, 0.3759, 0.1651, 0.3681, 0.2155, 0.3509, 0.2367, 0.3549, 0.1233, 0.3387, 0.1204, 0.3296, 0.1333, 0.3316, 0.1362, 0.3352, 0.09235, 0.3376, 0.09939, 0.328, 0.1204, 0.3296, 0.1233, 0.3387, 0.05191, 0.3211, 0.06599, 0.3093, 0.09939, 0.328, 0.09235, 0.3376, 0.1648, 0.3255, 0.154, 0.3084, 0.1589, 0.2934, 0.1865, 0.2941, 0.5255, 0.1334, 0.4354, 0.09988, 0.4536, 0.0448, 0.4354, 0.09988, 0.3663, 0.0757, 0.3268, 0.05875, 0.4536, 0.0448, 0.3109, 0.0108, 0.4536, 0.0448, 0.3566, 0.0378, 0.3246, 0.03033, 0.3133, 0.04039, 0.3109, 0.0108, 0.3246, 0.03033, 0.3262, 0.04019, 0.4536, 0.0448, 0.3268, 0.05875, 0.328, 0.05062, 0.3566, 0.0378, 0.5255, 0.1334, 0.4536, 0.0448, 0.5265, 0.09975, 0.5487, 0.1293, 0.4536, 0.0448, 0.5836, 0.1247, 0.5761, 0.1246, 0.5265, 0.09975, 0.5836, 0.1247, 0.5682, 0.1356, 0.5664, 0.1271, 0.5761, 0.1246, 0.5682, 0.1356, 0.5255, 0.1334, 0.5487, 0.1293, 0.5664, 0.1271, 0.3133, 0.04039, 0.3268, 0.05875, 0.3229, 0.07526, 0.3009, 0.05438, 0.5255, 0.1334, 0.5682, 0.1356, 0.5637, 0.1503, 0.5261, 0.1486, 0.4354, 0.09988, 0.5255, 0.1334, 0.5261, 0.1486, 0.4296, 0.1193, 0.5682, 0.1356, 0.5836, 0.1247, 0.5905, 0.1443, 0.5637, 0.1503, 0.5079, 0.4492, 0.4208, 0.531, 0.4096, 0.4728, 0.4096, 0.4728, 0.4208, 0.531, 0.2919, 0.5025, 0.3382, 0.489, 0.2919, 0.5025, 0.294, 0.4855, 0.3357, 0.4702, 0.3382, 0.489, 0.2741, 0.5441, 0.2912, 0.5277, 0.3233, 0.5247, 0.4208, 0.531, 0.2802, 0.5169, 0.2938, 0.5152, 0.2912, 0.5277, 0.2741, 0.5441, 0.4208, 0.531, 0.3233, 0.5247, 0.2953, 0.5102, 0.2919, 0.5025, 0.5079, 0.4492, 0.5323, 0.4557, 0.5051, 0.4827, 0.4208, 0.531, 0.4208, 0.531, 0.5051, 0.4827, 0.5603, 0.464, 0.5701, 0.4664, 0.5701, 0.4664, 0.5603, 0.464, 0.5504, 0.46, 0.5542, 0.4506, 0.5542, 0.4506, 0.5504, 0.46, 0.5323, 0.4557, 0.5079, 0.4492, 0.2802, 0.5169, 0.2712, 0.5015, 0.294, 0.4855, 0.2919, 0.5025, 0.5079, 0.4492, 0.5096, 0.4325, 0.5505, 0.4328, 0.5542, 0.4506, 0.4096, 0.4728, 0.406, 0.4526, 0.5096, 0.4325, 0.5079, 0.4492, 0.5542, 0.4506, 0.5505, 0.4328, 0.5818, 0.4403, 0.5701, 0.4664, 0.5836, 0.1247, 0.4536, 0.0448, 0.599, 0.1105, 0.5905, 0.1443, 0.5836, 0.1247, 0.599, 0.1105, 0.6141, 0.1339, 0.5973, 0.1686, 0.5905, 0.1443, 0.6141, 0.1339, 0.6226, 0.1643, 0.06921, 0.9453, 0.07276, 0.9507, 0.65, 0.9851, 0.6411, 0.9784, 0.05179, 0.9572, 0.0108, 0.9445, 0.06626, 0.9394, 0.07513, 0.9471, 0.06924, 0.9572, 0.05179, 0.9572, 0.07513, 0.9471, 0.07469, 0.9533, 0.6321, 0.9746, 0.6411, 0.9784, 0.65, 0.9851, 0.6427, 0.9819, 0.6393, 0.9892, 0.6367, 0.9845, 0.07469, 0.9533, 0.07513, 0.9471, 0.6367, 0.9845, 0.6393, 0.9892, 0.07276, 0.9507, 0.07419, 0.9457, 0.6427, 0.9819, 0.65, 0.9851, 0.07419, 0.9457, 0.07469, 0.9533, 0.6393, 0.9892, 0.6427, 0.9819, 0.07513, 0.9471, 0.06626, 0.9394, 0.6321, 0.9746, 0.6367, 0.9845, 0.4519, 0.345, 0.3257, 0.3393, 0.3276, 0.3143, 0.4941, 0.3258, 0.4641, 0.2279, 0.5054, 0.2502, 0.3386, 0.2496, 0.3383, 0.2243, 0.161, 0.417, 0.1375, 0.3863, 0.1938, 0.3922, 0.2597, 0.3844, 0.1795, 0.1363, 0.2676, 0.1734, 0.1565, 0.165, 0.06626, 0.9394, 0.06921, 0.9453, 0.6411, 0.9784, 0.6321, 0.9746, 0.2552, 0.1384, 0.3131, 0.1704, 0.2895, 0.1741, 0.2183, 0.1382, 0.513, 0.2158, 0.5487, 0.2301, 0.5314, 0.2418, 0.4929, 0.2227, 0.2152, 0.1114, 0.2552, 0.1384, 0.2183, 0.1382, 0.1841, 0.1091, 0.3131, 0.1704, 0.4014, 0.1977, 0.3901, 0.2072, 0.2895, 0.1741, 0.4014, 0.1977, 0.513, 0.2158, 0.4929, 0.2227, 0.3901, 0.2072, 0.5487, 0.2301, 0.5816, 0.2344, 0.5725, 0.2524, 0.5314, 0.2418, 0.2715, 0.5593, 0.2741, 0.5441, 0.4208, 0.531, 0.2517, 0.5282, 0.2741, 0.5441, 0.2715, 0.5593, 0.2391, 0.5593, 0.2072, 0.5446, 0.2271, 0.5133, 0.2517, 0.5282, 0.2391, 0.5593, 0.1649, 0.5111, 0.1901, 0.4816, 0.2271, 0.5133, 0.2072, 0.5446, 0.1464, 0.4782, 0.1577, 0.4694, 0.1901, 0.4816, 0.1649, 0.5111, 0.5314, 0.2418, 0.5725, 0.2524, 0.5523, 0.2718, 0.5054, 0.2502, 0.5346, 0.3466, 0.4941, 0.3258, 0.5409, 0.3085, 0.5675, 0.3403, 0.554, 0.4101, 0.5517, 0.3732, 0.5901, 0.3633, 0.5897, 0.4101, 0.5517, 0.3732, 0.5346, 0.3466, 0.5675, 0.3403, 0.5901, 0.3633, 0.04038, 0.9346, 0.06006, 0.9376, 0.07276, 0.9507, 0.06921, 0.9453, 0.6161, 0.2105, 0.6022, 0.2111, 0.5973, 0.1686, 0.6226, 0.1643, 0.07243, 0.9448, 0.06924, 0.9572, 0.07469, 0.9533, 0.07419, 0.9457, 0.06006, 0.9376, 0.07243, 0.9448, 0.07419, 0.9457, 0.07276, 0.9507, 0.4941, 0.3258, 0.3276, 0.3143, 0.3467, 0.2934, 0.5409, 0.3085, 0.5054, 0.2502, 0.5523, 0.2718, 0.3564, 0.2718, 0.3386, 0.2496, 0.0108, 0.9445, 0.04038, 0.9346, 0.06921, 0.9453, 0.06626, 0.9394, 0.1756, 0.07862, 0.2152, 0.1114, 0.1841, 0.1091, 0.1449, 0.08185, 0.3109, 0.0108, 0.3133, 0.04039, 0.3009, 0.05438, 0.2828, 0.02174, 0.3268, 0.05875, 0.3133, 0.04039, 0.3262, 0.04019, 0.328, 0.05062, 0.06259, 0.2383, 0.08555, 0.2246, 0.09721, 0.2348, 0.07976, 0.2493, 0.02134, 0.1399, 0.06425, 0.1484, 0.06129, 0.1681, 0.0108, 0.1658, 0.02718, 0.1965, 0.067, 0.1883, 0.07519, 0.206, 0.04387, 0.2182, 0.04387, 0.2182, 0.07519, 0.206, 0.08555, 0.2246, 0.06259, 0.2383, 0.2124, 0.06804, 0.2485, 0.09915, 0.2152, 0.1114, 0.1756, 0.07862, 0.9482, 0.4402, 0.9459, 0.434, 0.9501, 0.4136, 0.9592, 0.4245, 0.9592, 0.4245, 0.9501, 0.4136, 0.9512, 0.4029, 0.9645, 0.4142, 0.9308, 0.5035, 0.9371, 0.4943, 0.941, 0.4675, 0.9398, 0.4709, 0.9398, 0.4709, 0.941, 0.4675, 0.9459, 0.434, 0.9482, 0.4402, 0.9208, 0.6633, 0.9208, 0.5923, 0.9371, 0.4943, 0.9308, 0.5035, 0.9645, 0.4142, 0.9512, 0.4029, 0.9553, 0.3872, 0.9674, 0.4043, 0.06482, 0.1021, 0.1281, 0.117, 0.06425, 0.1484, 0.02134, 0.1399, 0.0108, 0.1658, 0.06129, 0.1681, 0.067, 0.1883, 0.02718, 0.1965, 0.2528, 0.03554, 0.2813, 0.0678, 0.2485, 0.09915, 0.2124, 0.06804, 0.2828, 0.02174, 0.3009, 0.05438, 0.2813, 0.0678, 0.2528, 0.03554, 0.1449, 0.08185, 0.1841, 0.1091, 0.1281, 0.117, 0.06482, 0.1021, 0.07976, 0.2493, 0.09721, 0.2348, 0.1132, 0.2442, 0.1057, 0.256, 0.2741, 0.5441, 0.2517, 0.5282, 0.2712, 0.5015, 0.2802, 0.5169, 0.2919, 0.5025, 0.2953, 0.5102, 0.2938, 0.5152, 0.2802, 0.5169, 0.1901, 0.4816, 0.1577, 0.4694, 0.196, 0.4408, 0.2262, 0.4543, 0.1062, 0.7094, 0.1053, 0.6903, 0.1187, 0.6859, 0.1115, 0.7053, 0.1053, 0.6903, 0.1063, 0.6787, 0.1236, 0.6762, 0.1187, 0.6859, 0.08735, 0.7723, 0.09702, 0.7399, 0.09781, 0.7363, 0.08688, 0.7611, 0.09702, 0.7399, 0.1062, 0.7094, 0.1115, 0.7053, 0.09781, 0.7363, 0.0108, 0.913, 0.08735, 0.7723, 0.08688, 0.7611, 0.04855, 0.8528, 0.1063, 0.6787, 0.1091, 0.6688, 0.1284, 0.6608, 0.1236, 0.6762, 0.2271, 0.5133, 0.1901, 0.4816, 0.2262, 0.4543, 0.2549, 0.4863, 0.2517, 0.5282, 0.2271, 0.5133, 0.2549, 0.4863, 0.2712, 0.5015])
me_sphere.materials.append(mat_material)
me_sphere.use_remesh_preserve_volume = False
me_sphere.use_remesh_preserve_attributes = False
me_sphere.use_mirror_vertex_groups = False
me_sphere.update()
arm_armature_001 = bpy.data.armatures.new('Armature.001')  # bones are not reproduced

# ---- objects
ob_armature = bpy.data.objects.new('Armature', arm_armature_001)
ob_sphere = bpy.data.objects.new('Sphere', me_sphere)
ob_lamp = bpy.data.objects.new('Lamp', light_lamp)
ob_camera = bpy.data.objects.new('Camera', cam_camera)

# ---- transforms, parenting, visibility, modifiers, constraints
ob_armature.location = (0.0002063, 2.181, -0.1827)
ob_armature.rotation_euler = (-4.119, -2.191e-16, 2.578e-16)
ob_armature.lineart.crease_threshold = 0.0
ob_sphere.parent = ob_armature
ob_sphere.matrix_parent_inverse = Matrix(((1.0, 0.0, 0.0, -0.0002063), (-3.76e-17, -0.5589, 0.8292, 1.371), (3.363e-16, -0.8292, -0.5589, 1.706), (0.0, 0.0, 0.0, 1.0)))
ob_sphere.location = (-4.768e-07, -0.1319, -0.4985)
ob_sphere.lineart.crease_threshold = 0.0
_vg = ob_sphere.vertex_groups.new(name='Bone')
_vg = ob_sphere.vertex_groups.new(name='Bone.001')
for _i, _w in zip([2, 5, 6, 15, 47, 48, 53, 57, 123, 126, 127, 138, 174, 175, 181, 185, 254, 267, 268, 269, 270, 271, 273, 274, 277], [0.5146, 0.1933, 0.02483, 0.08234, 0.1855, 0.1515, 0.6386, 0.01459, 0.5353, 0.1957, 0.02986, 0.08814, 0.1626, 0.1668, 0.67, 0.04039, 0.1336, 0.05989, 0.1074, 0.01917, 0.1087, 0.01854, 0.4367, 0.1787, 0.1401]): _vg.add([_i], _w, 'REPLACE')
_vg = ob_sphere.vertex_groups.new(name='Bone.002')
for _i, _w in zip([2, 5, 6, 7, 15, 18, 21, 25, 47, 48, 53, 55, 56, 59, 61, 93, 94, 96, 97, 100, 105, 108, 111, 119, 123, 126, 127, 128, 138, 142, 147, 151, 153, 174, 175, 181, 183, 184, 187, 188, 222, 223, 225, 226, 229, 236, 239, 243, 253, 267, 268, 269, 270, 271, 273, 274, 278], [0.2295, 0.3006, 0.6073, 0.5526, 0.644, 0.01213, 0.1006, 0.06882, 0.01328, 0.5818, 0.08779, 0.007482, 0.05408, 0.05296, 0.1601, 0.1371, 0.2098, 0.05457, 0.1137, 0.1006, 0.576, 0.1626, 0.05564, 0.172, 0.2197, 0.3018, 0.607, 0.553, 0.6421, 0.008744, 0.1044, 0.51, 0.06456, 0.02215, 0.5749, 0.0789, 0.01125, 0.05515, 0.05601, 0.1548, 0.1404, 0.2252, 0.07175, 0.1113, 0.08735, 0.5763, 0.1644, 0.05445, 0.1804, 0.736, 0.1539, 0.2521, 0.1527, 0.2519, 0.1194, 0.4802, 0.0635]): _vg.add([_i], _w, 'REPLACE')
_vg = ob_sphere.vertex_groups.new(name='Bone.003')
for _i, _w in zip([2, 5, 15, 18, 21, 22, 48, 49, 56, 96, 97, 100, 102, 108, 109, 110, 111, 123, 126, 127, 138, 141, 142, 146, 147, 148, 175, 176, 184, 216, 225, 226, 229, 231, 232, 239, 240, 241, 242, 243, 267, 268, 269, 270, 271, 273, 274, 275, 278, 281], [0.1186, 0.213, 0.05021, 0.09432, 0.3763, 0.08763, 0.09594, 0.01868, 0.7008, 0.1683, 0.03594, 0.09363, 0.04908, 0.3462, 0.02002, 0.09619, 0.1743, 0.1114, 0.2088, 0.0001372, 0.05263, 0.1352, 0.1091, 0.856, 0.3742, 0.0761, 0.1018, 0.01984, 0.7007, 0.02527, 0.173, 0.05265, 0.1161, 0.07339, 0.0574, 0.3511, 0.2578, 0.01367, 0.06294, 0.2093, 0.1945, 0.4418, 0.6432, 0.4411, 0.6424, 0.03865, 0.1448, 0.04175, 0.1346, 0.0223]): _vg.add([_i], _w, 'REPLACE')
_vg = ob_sphere.vertex_groups.new(name='Bone.004')
for _i, _w in zip([5, 9, 12, 17, 18, 19, 21, 22, 49, 50, 52, 56, 89, 96, 98, 99, 100, 102, 108, 109, 110, 111, 114, 120, 126, 130, 134, 140, 141, 142, 143, 146, 147, 148, 176, 177, 180, 184, 216, 217, 225, 227, 228, 229, 231, 232, 239, 240, 241, 242, 243, 247, 268, 270, 275, 276, 278, 281, 284, 285, 295, 302, 304, 312], [0.01425, 0.1528, 0.09568, 0.3511, 0.1962, 0.05093, 0.1293, 0.1985, 0.08099, 0.4276, 0.01938, 0.08166, 0.01233, 0.1291, 0.0009499, 0.0725, 0.03739, 0.1302, 0.08893, 0.1043, 0.2575, 0.2998, 0.02972, 0.05243, 0.01626, 0.2453, 0.0896, 0.3495, 0.6377, 0.1715, 0.06727, 0.0961, 0.1364, 0.2157, 0.1321, 0.4135, 0.0126, 0.08381, 0.2715, 0.00843, 0.1292, 0.01829, 0.08761, 0.01061, 0.5549, 0.1213, 0.09312, 0.6339, 0.1223, 0.2992, 0.2594, 0.05354, 0.05479, 0.05749, 0.2517, 0.1586, 0.07683, 0.3304, 0.06976, 0.1076, 0.4155, 0.2064, 0.0733, 0.4706]): _vg.add([_i], _w, 'REPLACE')
_vg = ob_sphere.vertex_groups.new(name='Bone.005')
for _i, _w in zip([1, 8, 9, 12, 17, 18, 19, 20, 21, 22, 23, 49, 50, 52, 89, 91, 95, 96, 98, 99, 101, 102, 103, 104, 106, 108, 109, 110, 111, 112, 114, 115, 116, 120, 122, 129, 130, 132, 133, 134, 140, 141, 142, 143, 144, 145, 147, 148, 149, 150, 176, 177, 180, 216, 217, 219, 220, 224, 225, 227, 228, 230, 231, 232, 233, 234, 235, 237, 239, 240, 241, 242, 243, 244, 245, 247, 248, 249, 250, 268, 270, 275, 276, 281, 283, 284, 285, 286, 287, 295, 297, 298, 299, 300, 302, 304, 312], [0.007256, 0.06835, 0.5128, 0.08177, 0.3073, 0.3074, 0.1214, 0.3576, 0.07044, 0.2359, 0.3771, 0.06982, 0.3847, 0.008816, 0.07248, 0.1873, 0.02962, 0.05198, 0.1469, 0.3134, 0.02643, 0.3174, 0.05217, 0.3227, 0.08854, 0.02347, 0.1997, 0.1517, 0.1697, 0.3549, 0.2072, 0.1284, 0.0148, 0.0584, 0.006088, 0.05541, 0.4775, 0.1194, 0.3893, 0.07462, 0.2932, 0.08946, 0.3254, 0.1423, 0.3495, 0.3341, 0.06817, 0.2952, 0.3364, 0.3457, 0.08514, 0.366, 0.00216, 0.2552, 0.0725, 0.1654, 0.2976, 0.01535, 0.00845, 0.1288, 0.2351, 0.01989, 0.158, 0.3255, 0.05759, 0.3152, 0.3236, 0.0812, 0.003535, 0.001318, 0.2272, 0.2611, 0.19, 0.3375, 0.3396, 0.171, 0.101, 0.2625, 0.004897, 0.005157, 0.002801, 0.2568, 0.6644, 0.2405, 0.1315, 0.6428, 0.07505, 0.3355, 0.3518, 0.2369, 0.2924, 0.3217, 0.3424, 0.2661, 0.596, 0.02648, 0.1591]): _vg.add([_i], _w, 'REPLACE')
_vg = ob_sphere.vertex_groups.new(name='Bone.006')
for _i, _w in zip([1, 4, 8, 9, 18, 19, 20, 21, 22, 23, 50, 89, 90, 91, 95, 98, 99, 101, 102, 103, 104, 106, 107, 109, 110, 111, 112, 114, 115, 116, 117, 120, 122, 125, 129, 132, 133, 136, 141, 144, 145, 149, 150, 177, 216, 219, 220, 224, 227, 228, 230, 231, 234, 235, 237, 244, 245, 247, 248, 249, 250, 275, 276, 283, 284, 286, 287, 295, 297, 298, 299, 300, 302], [0.7116, 0.8529, 0.6551, 0.2016, 0.1643, 0.5884, 0.2972, 0.01298, 0.2145, 0.3282, 0.01924, 0.4946, 0.03892, 0.5853, 0.7905, 0.7253, 0.5532, 0.8997, 0.2604, 0.7774, 0.3465, 0.8115, 0.9179, 0.4536, 0.1177, 0.0749, 0.3267, 0.6583, 0.6601, 0.8842, 0.9363, 0.2719, 0.07167, 0.008087, 0.1342, 0.3058, 0.297, 0.2513, 0.009986, 0.3386, 0.3295, 0.2994, 0.3231, 0.009419, 0.1266, 0.1781, 0.322, 0.07277, 0.06363, 0.06214, 0.01335, 0.05654, 0.3135, 0.3293, 0.05185, 0.3171, 0.3265, 0.06636, 0.1311, 0.3097, 0.02867, 0.08927, 0.06123, 0.471, 0.1459, 0.3298, 0.3256, 0.03261, 0.366, 0.3416, 0.3286, 0.3585, 0.06896]): _vg.add([_i], _w, 'REPLACE')
_vg = ob_sphere.vertex_groups.new(name='Bone.007')
for _i, _w in zip([1, 4, 18, 19, 22, 89, 90, 98, 99, 102, 103, 106, 107, 109, 110, 111, 114, 117, 120, 216], [0.07612, 0.0615, 0.07538, 0.1655, 0.0524, 0.3337, 0.9529, 0.02485, 0.005815, 0.1427, 0.1169, 0.0106, 0.0596, 0.09746, 0.01792, 0.02221, 0.02131, 0.01314, 0.03037, 0.05528]): _vg.add([_i], _w, 'REPLACE')
_vg = ob_sphere.vertex_groups.new(name='Bone.017')
for _i, _w in zip([1, 4, 8, 20, 23, 50, 89, 91, 95, 98, 99, 101, 104, 106, 112, 114, 115, 116, 120, 122, 125, 129, 130, 132, 133, 136, 141, 142, 143, 144, 145, 147, 148, 149, 150, 176, 177, 216, 217, 218, 219, 220, 224, 227, 228, 230, 231, 232, 233, 234, 235, 237, 238, 241, 242, 243, 244, 245, 247, 248, 249, 250, 251, 276, 281, 283, 284, 286, 287, 297, 298, 299, 300, 312], [0.148, 0.07033, 0.2654, 0.3359, 0.2803, 0.005676, 0.02804, 0.2203, 0.1434, 0.0633, 0.0481, 0.03237, 0.3226, 0.05479, 0.3077, 0.06401, 0.2031, 0.06636, 0.5233, 0.7912, 0.8965, 0.7996, 0.147, 0.5676, 0.2949, 0.6934, 0.02797, 0.1854, 0.6643, 0.3003, 0.3327, 0.02538, 0.2366, 0.3409, 0.3247, 0.005659, 0.01792, 0.1794, 0.5146, 0.04391, 0.649, 0.3779, 0.8688, 0.7358, 0.5624, 0.9115, 0.07842, 0.2781, 0.7968, 0.3621, 0.3443, 0.8202, 0.917, 0.4883, 0.1336, 0.08724, 0.3301, 0.3292, 0.6666, 0.7594, 0.4247, 0.9159, 0.9452, 0.06956, 0.07705, 0.3902, 0.11, 0.3309, 0.3155, 0.3387, 0.3336, 0.3241, 0.3712, 0.01957]): _vg.add([_i], _w, 'REPLACE')
_vg = ob_sphere.vertex_groups.new(name='Bone.035')
for _i, _w in zip([120, 122, 125, 142, 143, 216, 217, 218, 232, 233, 238, 241, 243, 251], [0.02922, 0.07448, 0.05999, 0.06944, 0.05169, 0.05468, 0.3337, 0.951, 0.1341, 0.08851, 0.05961, 0.0251, 0.0181, 0.01402]): _vg.add([_i], _w, 'REPLACE')
_vg = ob_sphere.vertex_groups.new(name='Bone.027')
for _i, _w in zip([5, 6, 7, 9, 10, 12, 15, 16, 17, 18, 19, 21, 22, 48, 49, 50, 56, 93, 96, 97, 100, 102, 105, 108, 109, 110, 111, 119, 140, 268, 269, 274, 275, 278, 282, 285, 295, 302], [0.165, 0.03725, 0.008742, 0.08121, 0.0354, 0.05535, 0.06065, 0.4948, 0.1047, 0.1387, 0.03686, 0.3542, 0.2179, 0.07381, 0.6748, 0.01707, 0.1286, 0.1714, 0.5625, 0.5446, 0.6133, 0.06821, 0.02067, 0.3373, 0.1009, 0.3325, 0.2254, 0.07054, 0.002155, 0.1503, 0.02282, 0.1068, 0.2928, 0.6296, 0.07925, 0.5809, 0.2011, 0.06511]): _vg.add([_i], _w, 'REPLACE')
_vg = ob_sphere.vertex_groups.new(name='Bone.028')
for _i, _w in zip([6, 7, 10, 11, 12, 15, 16, 17, 24, 25, 26, 27, 31, 32, 48, 49, 50, 52, 61, 92, 93, 94, 96, 97, 100, 105, 110, 119, 128, 134, 135, 140, 151, 153, 155, 180, 188, 274, 275, 278, 282, 285, 288, 295, 296, 301, 314], [0.115, 0.1588, 0.9421, 0.9826, 0.4635, 0.05595, 0.4887, 0.1061, 0.5448, 0.7594, 0.9336, 0.7432, 0.03428, 0.009541, 0.0164, 0.1008, 0.0005865, 0.4629, 0.0209, 0.9678, 0.6144, 0.6661, 0.04379, 0.2366, 0.1041, 0.1444, 0.001703, 0.6705, 0.02729, 0.1635, 0.3222, 0.045, 0.1119, 0.05387, 0.02949, 0.2011, 0.01586, 0.003511, 0.03489, 0.0632, 0.8291, 0.1904, 0.3116, 0.05944, 0.9109, 0.8239, 0.03378]): _vg.add([_i], _w, 'REPLACE')
_vg = ob_sphere.vertex_groups.new(name='Bone.029')
for _i, _w in zip([24, 25, 26, 27, 28, 29, 30, 31, 32, 33, 34, 35, 36, 37, 38, 39, 40, 41, 42, 43, 44, 45, 135, 288, 290, 291, 292, 294, 301], [0.05333, 0.06148, 0.0697, 0.1933, 0.4907, 0.008866, 0.08359, 0.9473, 0.961, 0.9795, 0.8319, 0.3552, 0.2631, 0.927, 0.9379, 0.9678, 0.5933, 0.05754, 0.01529, 0.07762, 0.06409, 0.715, 0.01208, 0.6762, 0.9966, 0.7987, 0.9924, 0.07601, 0.116]): _vg.add([_i], _w, 'REPLACE')
_vg = ob_sphere.vertex_groups.new(name='Bone.030')
for _i, _w in zip([28, 29, 30, 34, 35, 36, 37, 38, 40, 41, 42, 43, 44, 45, 289, 291, 293, 294], [0.5092, 0.9706, 0.9163, 0.1664, 0.6442, 0.7367, 0.06802, 0.0602, 0.4063, 0.9423, 0.9674, 0.9222, 0.9359, 0.2842, 0.9806, 0.2012, 0.9774, 0.924]): _vg.add([_i], _w, 'REPLACE')
_vg = ob_sphere.vertex_groups.new(name='Bone.031')
for _i, _w in zip([50, 126, 127, 128, 130, 131, 134, 138, 139, 140, 142, 143, 147, 148, 175, 176, 177, 184, 222, 225, 226, 228, 229, 232, 236, 239, 240, 241, 242, 243, 253, 270, 271, 281, 303, 304, 312], [0.002304, 0.1595, 0.03655, 0.01094, 0.07672, 0.06184, 0.02394, 0.05851, 0.4795, 0.08326, 0.1169, 0.02538, 0.345, 0.1456, 0.07007, 0.5584, 0.052, 0.1231, 0.1737, 0.5267, 0.5477, 0.009244, 0.6349, 0.05858, 0.02148, 0.3259, 0.005698, 0.07454, 0.195, 0.1987, 0.0721, 0.1454, 0.02012, 0.2357, 0.04452, 0.4101, 0.1773]): _vg.add([_i], _w, 'REPLACE')
_vg = ob_sphere.vertex_groups.new(name='Bone.032')
for _i, _w in zip([7, 12, 17, 24, 25, 27, 50, 52, 61, 127, 128, 130, 131, 134, 135, 138, 139, 140, 151, 152, 153, 154, 155, 159, 160, 175, 176, 177, 180, 188, 221, 222, 223, 225, 226, 229, 236, 239, 242, 253, 281, 282, 296, 301, 303, 304, 305, 312, 313, 314], [0.02546, 0.2781, 0.08169, 0.4239, 0.07, 0.0561, 0.02454, 0.4337, 0.01681, 0.1148, 0.1596, 0.0159, 0.9154, 0.6077, 0.6624, 0.05588, 0.4883, 0.1747, 0.1093, 0.9917, 0.8039, 0.978, 0.8849, 0.03501, 0.01132, 0.0154, 0.1329, 0.06064, 0.7151, 0.01716, 0.9538, 0.6089, 0.6443, 0.06349, 0.2408, 0.1153, 0.1445, 0.0121, 0.01127, 0.6588, 0.06612, 0.03593, 0.02723, 0.0556, 0.9068, 0.4556, 0.9549, 0.118, 0.9652, 0.9431]): _vg.add([_i], _w, 'REPLACE')
_vg = ob_sphere.vertex_groups.new(name='Bone.033')
for _i, _w in zip([153, 155, 156, 157, 158, 159, 160, 161, 162, 163, 164, 165, 166, 167, 168, 169, 170, 171, 172, 173, 305, 307, 308, 309, 311], [0.0258, 0.06704, 0.4906, 0.01533, 0.07606, 0.9489, 0.9618, 0.9746, 0.8356, 0.3496, 0.2648, 0.9303, 0.9323, 0.9697, 0.5941, 0.04745, 0.01866, 0.06814, 0.06518, 0.7171, 0.02319, 0.9923, 0.7978, 0.9928, 0.05667]): _vg.add([_i], _w, 'REPLACE')
_vg = ob_sphere.vertex_groups.new(name='Bone.034')
for _i, _w in zip([156, 157, 158, 162, 163, 164, 165, 166, 168, 169, 170, 171, 172, 173, 306, 308, 310, 311], [0.5093, 0.9673, 0.9239, 0.1629, 0.6498, 0.7349, 0.06495, 0.06514, 0.4056, 0.9512, 0.9657, 0.9317, 0.9348, 0.2821, 0.9883, 0.2021, 0.9922, 0.9433]): _vg.add([_i], _w, 'REPLACE')
_vg = ob_sphere.vertex_groups.new(name='Bone.008')
for _i, _w in zip([0, 2, 13, 46, 47, 51, 53, 54, 57, 113, 121, 123, 174, 178, 181, 182, 185, 246, 254, 255, 256, 272, 273, 277], [0.1669, 0.03642, 0.6965, 0.8469, 0.01039, 0.01195, 0.1665, 0.1216, 0.1376, 0.05522, 0.1626, 0.03664, 0.01738, 0.004705, 0.1676, 0.1396, 0.133, 0.05227, 0.8388, 0.8403, 0.6903, 0.8987, 0.03505, 0.1434]): _vg.add([_i], _w, 'REPLACE')
_vg = ob_sphere.vertex_groups.new(name='Bone.009')
for _i, _w in zip([0, 13, 46, 121, 255, 256, 257, 258, 259, 260, 261, 272, 279], [0.009539, 0.1251, 0.07368, 0.008523, 0.07327, 0.1262, 0.9875, 0.9902, 0.98, 0.9893, 0.9807, 0.04086, 0.9917]): _vg.add([_i], _w, 'REPLACE')
_vg = ob_sphere.vertex_groups.new(name='Bone.010')
_vg = ob_sphere.vertex_groups.new(name='Bone.011')
_vg = ob_sphere.vertex_groups.new(name='Bone.012')
_vg = ob_sphere.vertex_groups.new(name='Bone.013')
_vg = ob_sphere.vertex_groups.new(name='Bone.014')
_vg = ob_sphere.vertex_groups.new(name='Bone.015')
for _i, _w in zip([262, 263, 264, 265, 266, 280], [1.003, 0.9969, 0.9985, 1.002, 0.9984, 0.9991]): _vg.add([_i], _w, 'REPLACE')
_vg = ob_sphere.vertex_groups.new(name='Bone.016')
for _i, _w in zip([0, 2, 3, 5, 13, 14, 15, 46, 47, 51, 53, 54, 55, 57, 254, 272, 273, 277], [0.02202, 0.1095, 0.07534, 0.01259, 0.05496, 0.4812, 0.01226, 0.05605, 0.5889, 0.1012, 0.1025, 0.6675, 0.001658, 0.7797, 0.01643, 0.01215, 0.2982, 0.6767]): _vg.add([_i], _w, 'REPLACE')
_vg = ob_sphere.vertex_groups.new(name='Bone.023')
for _i, _w in zip([0, 2, 3, 6, 7, 13, 14, 15, 47, 51, 54, 55, 57, 58, 59, 60, 61, 62, 63, 64, 65, 94, 105, 113, 118, 119, 121, 128, 151, 186, 188, 189, 236, 246, 256, 273], [0.4923, 0.01143, 0.8792, 0.1096, 0.1254, 0.05527, 0.481, 0.04686, 0.1636, 0.81, 0.1745, 0.8564, 0.02285, 0.4061, 0.7125, 0.6286, 0.3545, 0.2167, 0.09659, 0.05904, 0.02516, 0.04466, 0.1242, 0.5408, 0.8799, 0.02194, 0.1818, 0.03778, 0.1257, 0.1462, 0.05227, 0.02403, 0.00594, 0.1826, 0.01724, 0.08421]): _vg.add([_i], _w, 'REPLACE')
_vg = ob_sphere.vertex_groups.new(name='Bone.024')
for _i, _w in zip([0, 55, 58, 59, 60, 61, 62, 63, 64, 65, 66, 67, 68, 69, 70, 71, 72, 77, 113, 118, 186, 189, 246], [0.02101, 0.06851, 0.2916, 0.1866, 0.317, 0.3368, 0.7065, 0.8899, 0.9301, 0.9325, 0.9006, 0.935, 0.928, 0.8128, 0.2264, 0.06153, 0.1189, 0.01398, 0.1083, 0.06388, 0.09699, 0.005451, 0.04812]): _vg.add([_i], _w, 'REPLACE')
_vg = ob_sphere.vertex_groups.new(name='Bone.025')
for _i, _w in zip([66, 67, 68, 69, 70, 71, 72, 73, 74, 75, 76, 77, 78, 79, 80, 81, 82, 83, 84, 85, 86, 87, 88], [0.1058, 0.06267, 0.06553, 0.1752, 0.776, 0.9385, 0.8803, 0.1444, 0.5503, 0.4926, 0.2354, 0.8262, 0.9931, 0.9676, 0.9928, 0.2041, 0.8874, 0.9469, 0.8646, 0.9362, 0.3368, 0.9597, 0.9784]): _vg.add([_i], _w, 'REPLACE')
_vg = ob_sphere.vertex_groups.new(name='Bone.026')
for _i, _w in zip([73, 74, 75, 76, 77, 81, 82, 83, 84, 85, 86, 87], [0.8517, 0.4487, 0.5071, 0.7642, 0.1415, 0.7873, 0.1071, 0.05246, 0.1345, 0.06196, 0.6502, 0.01149]): _vg.add([_i], _w, 'REPLACE')
_vg = ob_sphere.vertex_groups.new(name='Bone.018')
for _i, _w in zip([121, 123, 124, 126, 137, 138, 174, 178, 181, 182, 183, 185, 254, 255, 256], [0.02096, 0.108, 0.08479, 0.01777, 0.4786, 0.008801, 0.6009, 0.09329, 0.076, 0.6467, 0.009881, 0.7734, 0.0106, 0.06021, 0.06445]): _vg.add([_i], _w, 'REPLACE')
_vg = ob_sphere.vertex_groups.new(name='Bone.019')
for _i, _w in zip([0, 7, 13, 51, 58, 60, 61, 62, 105, 113, 121, 123, 124, 127, 128, 137, 138, 151, 174, 178, 179, 182, 183, 185, 186, 187, 188, 189, 190, 191, 192, 223, 236, 246, 252, 253, 256, 315], [0.2006, 0.04216, 0.0206, 0.00491, 0.1789, 0.00929, 0.06273, 0.05357, 0.008678, 0.2125, 0.5211, 0.01303, 0.8632, 0.108, 0.1246, 0.477, 0.04351, 0.1322, 0.1614, 0.8331, 0.6959, 0.1734, 0.8496, 0.02129, 0.4608, 0.7093, 0.3742, 0.2105, 0.106, 0.09975, 0.01331, 0.05037, 0.1232, 0.5896, 0.919, 0.02538, 0.05556, 1.0]): _vg.add([_i], _w, 'REPLACE')
_vg = ob_sphere.vertex_groups.new(name='Bone.020')
for _i, _w in zip([58, 62, 113, 121, 179, 183, 186, 187, 188, 189, 190, 191, 192, 193, 194, 195, 196, 197, 198, 199, 246, 252], [0.09756, 0.01499, 0.04561, 0.01023, 0.2617, 0.06885, 0.2718, 0.1845, 0.3362, 0.7353, 0.8827, 0.8839, 0.9556, 0.9225, 0.9029, 0.8922, 0.8741, 0.1734, 0.1054, 0.2062, 0.09332, 0.03353]): _vg.add([_i], _w, 'REPLACE')
_vg = ob_sphere.vertex_groups.new(name='Bone.021')
for _i, _w in zip([193, 194, 195, 196, 197, 198, 199, 200, 201, 202, 203, 204, 205, 206, 207, 208, 209, 210, 211, 212, 213, 214, 215], [0.08607, 0.09338, 0.09733, 0.1197, 0.8287, 0.8943, 0.7919, 0.02023, 0.5356, 0.511, 0.3472, 0.8717, 0.9751, 0.9799, 0.9862, 0.1067, 0.9079, 0.9047, 0.7873, 0.871, 0.2596, 0.9838, 0.9535]): _vg.add([_i], _w, 'REPLACE')
_vg = ob_sphere.vertex_groups.new(name='Bone.022')
for _i, _w in zip([200, 201, 202, 203, 204, 208, 209, 210, 211, 212, 213, 215], [0.9644, 0.4641, 0.4885, 0.6518, 0.1063, 0.8902, 0.08906, 0.09375, 0.2095, 0.1235, 0.7341, 0.03696]): _vg.add([_i], _w, 'REPLACE')
_m = ob_sphere.modifiers.new('Armature', 'ARMATURE')
_m.object = ob_armature
ob_lamp.location = (4.076, 1.005, 5.904)
ob_lamp.rotation_euler = (0.6503, 0.05522, 1.866)
ob_lamp.lock_rotations_4d = False
ob_lamp.empty_display_type = 'ARROWS'
ob_lamp.color = (0.0, 0.0, 0.0, 0.0)
ob_lamp.lineart.crease_threshold = 0.0
ob_camera.location = (7.481, -6.508, 5.344)
ob_camera.rotation_euler = (1.109, 0.01082, 0.8149)
ob_camera.lock_rotations_4d = False
ob_camera.empty_display_type = 'ARROWS'
ob_camera.color = (0.0, 0.0, 0.0, 0.0)
ob_camera.display_type = 'WIRE'
ob_camera.lineart.crease_threshold = 0.0

# ---- collection membership
col_collection_1.objects.link(ob_armature)
col_collection_1.objects.link(ob_sphere)
col_collection_1.objects.link(ob_lamp)
col_collection_1.objects.link(ob_camera)

# ---- scene / render settings (as saved in the file)
scene.camera = ob_camera
scene.frame_start = 1; scene.frame_end = 250; scene.frame_set(0)
scene.render.engine = 'BLENDER_EEVEE_NEXT'
scene.render.resolution_percentage = 50
scene.render.dither_intensity = 0.0
scene.cycles.use_denoising = False
scene.cycles.samples = 10
scene.cycles.sampling_pattern = 'TABULATED_SOBOL'
scene.cycles.light_sampling_threshold = 0.0
scene.cycles.use_adaptive_sampling = False
scene.cycles.use_light_tree = False
scene.cycles.blur_glossy = 0.0
scene.cycles.pixel_filter_type = 'GAUSSIAN'
scene.cycles.sample_clamp_indirect = 0.0
scene.view_settings.view_transform = 'Standard'
bpy.context.view_layer.update()
